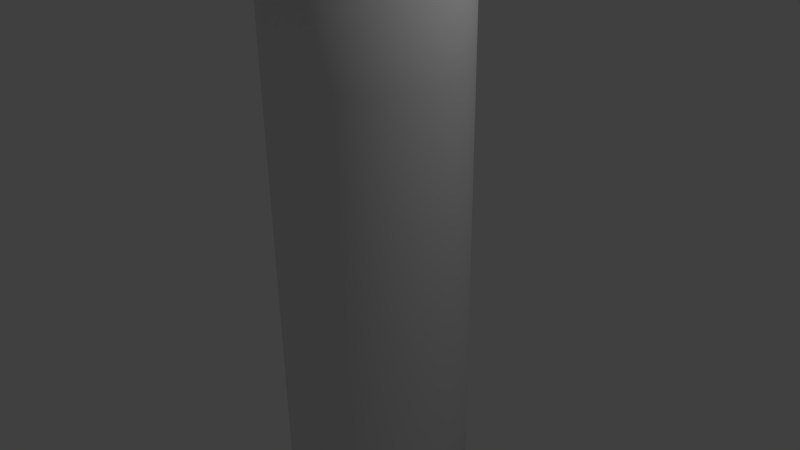 # Source: pp_2.5r10_s.blend  (saved by Blender 2.69.0; exported with 4.5.12 LTS)
import bpy
from mathutils import Matrix  # noqa: F401  (used for matrix-valued properties, if any)

bpy.ops.wm.read_factory_settings(use_empty=True)
scene = bpy.context.scene
scene.name = 'Scene'

# ---- collections
col_collection_1 = bpy.data.collections.new('Collection 1'); scene.collection.children.link(col_collection_1)

# ---- world
world_world = bpy.data.worlds.new('World'); scene.world = world_world
world_world.color = (0.05088, 0.05088, 0.05088)
world_world.use_sun_shadow = False
world_world.sun_shadow_jitter_overblur = 0.0
world_world.cycles.sampling_method = 'MANUAL'
world_world.cycles.sample_map_resolution = 256

# ---- cameras
cam_camera = bpy.data.cameras.new('Camera')
cam_camera.clip_end = 100.0
cam_camera.lens = 35.0
cam_camera.sensor_width = 32.0
cam_camera.sensor_height = 18.0
cam_camera.ortho_scale = 7.314
cam_camera.dof.focus_distance = 0.0
cam_camera.dof.aperture_fstop = 128.0

# ---- lights
light_lamp = bpy.data.lights.new('Lamp', 'POINT')
light_lamp.transmission_factor = 0.0
light_lamp.cutoff_distance = 30.0
light_lamp.energy = 100.0
light_lamp.shadow_buffer_clip_start = 1.001
light_lamp.shadow_soft_size = 0.1
light_lamp.shadow_maximum_resolution = 0.006
light_lamp.use_absolute_resolution = True
light_lamp.cycles.use_multiple_importance_sampling = False

# ---- meshes
me_cylinder = bpy.data.meshes.new('Cylinder')
me_cylinder.from_pydata([(0.0, 0.0, -5.0), (0.0, 0.0, 5.0), (0.0, 1.25, -5.0), (0.0, 1.25, 5.0), (0.2439, 1.226, -5.0), (0.2439, 1.226, 5.0), (0.4784, 1.155, -5.0), (0.4784, 1.155, 5.0), (0.6945, 1.039, -5.0), (0.6945, 1.039, 5.0), (0.8839, 0.8839, -5.0), (0.8839, 0.8839, 5.0), (1.039, 0.6945, -5.0), (1.039, 0.6945, 5.0), (1.155, 0.4784, -5.0), (1.155, 0.4784, 5.0), (1.226, 0.2439, -5.0), (1.226, 0.2439, 5.0), (1.25, 9.437e-08, -5.0), (1.25, 9.437e-08, 5.0), (1.226, -0.2439, -5.0), (1.226, -0.2439, 5.0), (1.155, -0.4784, -5.0), (1.155, -0.4784, 5.0), (1.039, -0.6945, -5.0), (1.039, -0.6945, 5.0), (0.8839, -0.8839, -5.0), (0.8839, -0.8839, 5.0), (0.6945, -1.039, -5.0), (0.6945, -1.039, 5.0), (0.4784, -1.155, -5.0), (0.4784, -1.155, 5.0), (0.2439, -1.226, -5.0), (0.2439, -1.226, 5.0), (-4.073e-07, -1.25, -5.0), (-4.073e-07, -1.25, 5.0), (-0.2439, -1.226, -5.0), (-0.2439, -1.226, 5.0), (-0.4784, -1.155, -5.0), (-0.4784, -1.155, 5.0), (-0.6945, -1.039, -5.0), (-0.6945, -1.039, 5.0), (-0.8839, -0.8839, -5.0), (-0.8839, -0.8839, 5.0), (-1.039, -0.6945, -5.0), (-1.039, -0.6945, 5.0), (-1.155, -0.4784, -5.0), (-1.155, -0.4784, 5.0), (-1.226, -0.2439, -5.0), (-1.226, -0.2439, 5.0), (-1.25, 1.207e-06, -5.0), (-1.25, 1.207e-06, 5.0), (-1.226, 0.2439, -5.0), (-1.226, 0.2439, 5.0), (-1.155, 0.4784, -5.0), (-1.155, 0.4784, 5.0), (-1.039, 0.6945, -5.0), (-1.039, 0.6945, 5.0), (-0.8839, 0.8839, -5.0), (-0.8839, 0.8839, 5.0), (-0.6945, 1.039, -5.0), (-0.6945, 1.039, 5.0), (-0.4784, 1.155, -5.0), (-0.4784, 1.155, 5.0), (-0.2439, 1.226, -5.0), (-0.2439, 1.226, 5.0), (0.0, 1.25, -2.5), (0.0, 1.25, 0.0), (0.0, 1.25, 2.5), (0.2439, 1.226, 2.5), (0.2439, 1.226, 0.0), (0.2439, 1.226, -2.5), (0.4784, 1.155, 2.5), (0.4784, 1.155, 0.0), (0.4784, 1.155, -2.5), (0.6945, 1.039, 2.5), (0.6945, 1.039, 0.0), (0.6945, 1.039, -2.5), (0.8839, 0.8839, 2.5), (0.8839, 0.8839, 0.0), (0.8839, 0.8839, -2.5), (1.039, 0.6945, 2.5), (1.039, 0.6945, 0.0), (1.039, 0.6945, -2.5), (1.155, 0.4784, 2.5), (1.155, 0.4784, 0.0), (1.155, 0.4784, -2.5), (1.226, 0.2439, 2.5), (1.226, 0.2439, 0.0), (1.226, 0.2439, -2.5), (1.25, 9.437e-08, 2.5), (1.25, 9.437e-08, 0.0), (1.25, 9.437e-08, -2.5), (1.226, -0.2439, 2.5), (1.226, -0.2439, 0.0), (1.226, -0.2439, -2.5), (1.155, -0.4784, 2.5), (1.155, -0.4784, 0.0), (1.155, -0.4784, -2.5), (1.039, -0.6945, 2.5), (1.039, -0.6945, 0.0), (1.039, -0.6945, -2.5), (0.8839, -0.8839, 2.5), (0.8839, -0.8839, 0.0), (0.8839, -0.8839, -2.5), (0.6945, -1.039, 2.5), (0.6945, -1.039, 0.0), (0.6945, -1.039, -2.5), (0.4784, -1.155, 2.5), (0.4784, -1.155, 0.0), (0.4784, -1.155, -2.5), (0.2439, -1.226, 2.5), (0.2439, -1.226, 0.0), (0.2439, -1.226, -2.5), (-4.073e-07, -1.25, 2.5), (-4.073e-07, -1.25, 0.0), (-4.073e-07, -1.25, -2.5), (-0.2439, -1.226, 2.5), (-0.2439, -1.226, 0.0), (-0.2439, -1.226, -2.5), (-0.4784, -1.155, 2.5), (-0.4784, -1.155, 0.0), (-0.4784, -1.155, -2.5), (-0.6945, -1.039, 2.5), (-0.6945, -1.039, 0.0), (-0.6945, -1.039, -2.5), (-0.8839, -0.8839, 2.5), (-0.8839, -0.8839, 0.0), (-0.8839, -0.8839, -2.5), (-1.039, -0.6945, 2.5), (-1.039, -0.6945, 0.0), (-1.039, -0.6945, -2.5), (-1.155, -0.4784, 2.5), (-1.155, -0.4784, 0.0), (-1.155, -0.4784, -2.5), (-1.226, -0.2439, 2.5), (-1.226, -0.2439, 0.0), (-1.226, -0.2439, -2.5), (-1.25, 1.207e-06, 2.5), (-1.25, 1.207e-06, 0.0), (-1.25, 1.207e-06, -2.5), (-1.226, 0.2439, 2.5), (-1.226, 0.2439, 0.0), (-1.226, 0.2439, -2.5), (-1.155, 0.4784, 2.5), (-1.155, 0.4784, 0.0), (-1.155, 0.4784, -2.5), (-1.039, 0.6945, 2.5), (-1.039, 0.6945, 0.0), (-1.039, 0.6945, -2.5), (-0.8839, 0.8839, 2.5), (-0.8839, 0.8839, 0.0), (-0.8839, 0.8839, -2.5), (-0.6945, 1.039, 2.5), (-0.6945, 1.039, 0.0), (-0.6945, 1.039, -2.5), (-0.4784, 1.155, 2.5), (-0.4784, 1.155, 0.0), (-0.4784, 1.155, -2.5), (-0.2439, 1.226, 2.5), (-0.2439, 1.226, 0.0), (-0.2439, 1.226, -2.5)], [], [(23, 21, 1, 25), (68, 3, 5, 69), (1, 29, 27, 25), (69, 5, 7, 72), (28, 30, 32, 0), (72, 7, 9, 75), (4, 6, 8, 0), (75, 9, 11, 78), (32, 34, 36, 0), (78, 11, 13, 81), (29, 1, 33, 31), (58, 60, 0, 56), (81, 13, 15, 84), (84, 15, 17, 87), (33, 1, 37, 35), (54, 56, 0, 52), (87, 17, 19, 90), (90, 19, 21, 93), (1, 45, 43, 41), (93, 21, 23, 96), (42, 44, 0, 40), (96, 23, 25, 99), (0, 36, 38, 40), (99, 25, 27, 102), (102, 27, 29, 105), (4, 0, 64, 2), (105, 29, 31, 108), (108, 31, 33, 111), (1, 9, 7, 5), (50, 52, 0, 48), (111, 33, 35, 114), (114, 35, 37, 117), (1, 49, 47, 45), (117, 37, 39, 120), (1, 53, 51, 49), (20, 22, 24, 0), (120, 39, 41, 123), (123, 41, 43, 126), (1, 57, 55, 53), (16, 18, 20, 0), (126, 43, 45, 129), (129, 45, 47, 132), (1, 61, 59, 57), (62, 64, 0, 60), (132, 47, 49, 135), (135, 49, 51, 138), (1, 65, 63, 61), (8, 10, 12, 0), (138, 51, 53, 141), (141, 53, 55, 144), (17, 1, 21, 19), (12, 14, 16, 0), (144, 55, 57, 147), (147, 57, 59, 150), (13, 1, 17, 15), (150, 59, 61, 153), (153, 61, 63, 156), (156, 63, 65, 159), (159, 65, 3, 68), (24, 26, 28, 0), (2, 66, 71, 4), (66, 67, 70, 71), (67, 68, 69, 70), (4, 71, 74, 6), (71, 70, 73, 74), (70, 69, 72, 73), (6, 74, 77, 8), (74, 73, 76, 77), (73, 72, 75, 76), (8, 77, 80, 10), (77, 76, 79, 80), (76, 75, 78, 79), (10, 80, 83, 12), (80, 79, 82, 83), (79, 78, 81, 82), (12, 83, 86, 14), (83, 82, 85, 86), (82, 81, 84, 85), (14, 86, 89, 16), (86, 85, 88, 89), (85, 84, 87, 88), (16, 89, 92, 18), (89, 88, 91, 92), (88, 87, 90, 91), (18, 92, 95, 20), (92, 91, 94, 95), (91, 90, 93, 94), (20, 95, 98, 22), (95, 94, 97, 98), (94, 93, 96, 97), (22, 98, 101, 24), (98, 97, 100, 101), (97, 96, 99, 100), (24, 101, 104, 26), (101, 100, 103, 104), (100, 99, 102, 103), (26, 104, 107, 28), (104, 103, 106, 107), (103, 102, 105, 106), (28, 107, 110, 30), (107, 106, 109, 110), (106, 105, 108, 109), (30, 110, 113, 32), (110, 109, 112, 113), (109, 108, 111, 112), (32, 113, 116, 34), (113, 112, 115, 116), (112, 111, 114, 115), (34, 116, 119, 36), (116, 115, 118, 119), (115, 114, 117, 118), (36, 119, 122, 38), (119, 118, 121, 122), (118, 117, 120, 121), (38, 122, 125, 40), (122, 121, 124, 125), (121, 120, 123, 124), (40, 125, 128, 42), (125, 124, 127, 128), (124, 123, 126, 127), (42, 128, 131, 44), (128, 127, 130, 131), (127, 126, 129, 130), (44, 131, 134, 46), (131, 130, 133, 134), (130, 129, 132, 133), (46, 134, 137, 48), (134, 133, 136, 137), (133, 132, 135, 136), (48, 137, 140, 50), (137, 136, 139, 140), (136, 135, 138, 139), (50, 140, 143, 52), (140, 139, 142, 143), (139, 138, 141, 142), (52, 143, 146, 54), (143, 142, 145, 146), (142, 141, 144, 145), (54, 146, 149, 56), (146, 145, 148, 149), (145, 144, 147, 148), (56, 149, 152, 58), (149, 148, 151, 152), (148, 147, 150, 151), (58, 152, 155, 60), (152, 151, 154, 155), (151, 150, 153, 154), (60, 155, 158, 62), (155, 154, 157, 158), (154, 153, 156, 157), (62, 158, 161, 64), (158, 157, 160, 161), (157, 156, 159, 160), (64, 161, 66, 2), (161, 160, 67, 66), (160, 159, 68, 67), (1, 13, 11, 9), (46, 48, 0, 44), (1, 41, 39, 37), (3, 65, 1, 5)])
me_cylinder.polygons.foreach_set('use_smooth', [0, 1, 0, 1, 0, 1, 0, 1, 0, 1, 0, 0, 1, 1, 0, 0, 1, 1, 0, 1, 0, 1, 0, 1, 1, 0, 1, 1, 0, 0, 1, 1, 0, 1, 0, 0, 1, 1, 0, 0, 1, 1, 0, 0, 1, 1, 0, 0, 1, 1, 0, 0, 1, 1, 0, 1, 1, 1, 1, 0, 1, 1, 1, 1, 1, 1, 1, 1, 1, 1, 1, 1, 1, 1, 1, 1, 1, 1, 1, 1, 1, 1, 1, 1, 1, 1, 1, 1, 1, 1, 1, 1, 1, 1, 1, 1, 1, 1, 1, 1, 1, 1, 1, 1, 1, 1, 1, 1, 1, 1, 1, 1, 1, 1, 1, 1, 1, 1, 1, 1, 1, 1, 1, 1, 1, 1, 1, 1, 1, 1, 1, 1, 1, 1, 1, 1, 1, 1, 1, 1, 1, 1, 1, 1, 1, 1, 1, 1, 1, 1, 1, 1, 1, 1, 1, 1, 0, 0, 0, 0])
_uv = me_cylinder.uv_layers.new(name='UVMap.001')
_uv.uv.foreach_set('vector', [0.3882, 0.9758, 0.3672, 0.9716, 0.3989, 0.867, 0.4096, 0.9758, 0.68, 0.3027, 0.8986, 0.3027, 0.8986, 0.3242, 0.68, 0.3242, 0.3989, 0.867, 0.4504, 0.9634, 0.4306, 0.9716, 0.4096, 0.9758, 0.68, 0.3242, 0.8986, 0.3242, 0.8986, 0.3456, 0.68, 0.3456, 0.02837, 0.8988, 0.02419, 0.8777, 0.02419, 0.8563, 0.133, 0.867, 0.68, 0.3456, 0.8986, 0.3456, 0.8986, 0.367, 0.68, 0.367, 0.2294, 0.9186, 0.2175, 0.9364, 0.2023, 0.9515, 0.133, 0.867, 0.68, 0.367, 0.8986, 0.367, 0.8986, 0.3885, 0.68, 0.3885, 0.02419, 0.8563, 0.02837, 0.8353, 0.03657, 0.8155, 0.133, 0.867, 0.68, 0.3885, 0.8986, 0.3885, 0.8986, 0.4099, 0.68, 0.4099, 0.4504, 0.9634, 0.3989, 0.867, 0.4834, 0.9364, 0.4682, 0.9515, 0.2294, 0.8155, 0.2376, 0.8353, 0.133, 0.867, 0.2175, 0.7977, 0.68, 0.4099, 0.8986, 0.4099, 0.8986, 0.4313, 0.68, 0.4313, 0.68, 0.4313, 0.8986, 0.4313, 0.8986, 0.4527, 0.68, 0.4527, 0.4834, 0.9364, 0.3989, 0.867, 0.5035, 0.8988, 0.4953, 0.9186, 0.2023, 0.7825, 0.2175, 0.7977, 0.133, 0.867, 0.1845, 0.7706, 0.68, 0.4527, 0.8986, 0.4527, 0.8986, 0.4742, 0.68, 0.4742, 0.68, 0.4742, 0.8986, 0.4742, 0.8986, 0.4956, 0.68, 0.4956, 0.3989, 0.867, 0.4953, 0.8155, 0.5035, 0.8353, 0.5077, 0.8563, 0.68, 0.4956, 0.8986, 0.4956, 0.8986, 0.517, 0.68, 0.517, 0.08144, 0.7706, 0.1012, 0.7624, 0.133, 0.867, 0.06362, 0.7825, 0.68, 0.517, 0.8986, 0.517, 0.8986, 0.5384, 0.68, 0.5384, 0.133, 0.867, 0.03657, 0.8155, 0.04847, 0.7977, 0.06362, 0.7825, 0.68, 0.5384, 0.8986, 0.5384, 0.8986, 0.5599, 0.68, 0.5599, 0.68, 0.5599, 0.8986, 0.5599, 0.8986, 0.5813, 0.68, 0.5813, 0.2294, 0.9186, 0.133, 0.867, 0.2417, 0.8777, 0.2376, 0.8988, 0.68, 0.5813, 0.8986, 0.5813, 0.8986, 0.6027, 0.68, 0.6027, 0.68, 0.6027, 0.8986, 0.6027, 0.8986, 0.6241, 0.68, 0.6242, 0.3989, 0.867, 0.2901, 0.8777, 0.2901, 0.8563, 0.2943, 0.8353, 0.1647, 0.7624, 0.1845, 0.7706, 0.133, 0.867, 0.1437, 0.7583, 0.68, 0.6242, 0.8986, 0.6241, 0.8986, 0.6456, 0.68, 0.6456, 0.68, 0.6456, 0.8986, 0.6456, 0.8986, 0.667, 0.68, 0.667, 0.3989, 0.867, 0.4682, 0.7825, 0.4834, 0.7977, 0.4953, 0.8155, 0.68, 0.667, 0.8986, 0.667, 0.8986, 0.6884, 0.68, 0.6884, 0.3989, 0.867, 0.4306, 0.7624, 0.4504, 0.7706, 0.4682, 0.7825, 0.08144, 0.9634, 0.06362, 0.9515, 0.04847, 0.9364, 0.133, 0.867, 0.68, 0.6884, 0.8986, 0.6884, 0.8986, 0.7099, 0.68, 0.7099, 0.68, 0.0242, 0.8986, 0.0242, 0.8986, 0.04562, 0.68, 0.04563, 0.3989, 0.867, 0.3882, 0.7583, 0.4096, 0.7583, 0.4306, 0.7624, 0.1223, 0.9758, 0.1012, 0.9716, 0.08144, 0.9634, 0.133, 0.867, 0.68, 0.04563, 0.8986, 0.04562, 0.8986, 0.06705, 0.68, 0.06705, 0.68, 0.06705, 0.8986, 0.06705, 0.8986, 0.08848, 0.68, 0.08848, 0.3989, 0.867, 0.3474, 0.7706, 0.3672, 0.7624, 0.3882, 0.7583, 0.2417, 0.8563, 0.2417, 0.8777, 0.133, 0.867, 0.2376, 0.8353, 0.68, 0.08848, 0.8986, 0.08848, 0.8986, 0.1099, 0.68, 0.1099, 0.68, 0.1099, 0.8986, 0.1099, 0.8986, 0.1313, 0.68, 0.1313, 0.3989, 0.867, 0.3144, 0.7977, 0.3296, 0.7825, 0.3474, 0.7706, 0.2023, 0.9515, 0.1845, 0.9634, 0.1647, 0.9716, 0.133, 0.867, 0.68, 0.1313, 0.8986, 0.1313, 0.8986, 0.1528, 0.68, 0.1528, 0.68, 0.1528, 0.8986, 0.1528, 0.8986, 0.1742, 0.68, 0.1742, 0.3296, 0.9515, 0.3989, 0.867, 0.3672, 0.9716, 0.3474, 0.9634, 0.1647, 0.9716, 0.1437, 0.9758, 0.1223, 0.9758, 0.133, 0.867, 0.68, 0.1742, 0.8986, 0.1742, 0.8986, 0.1956, 0.68, 0.1956, 0.68, 0.1956, 0.8986, 0.1956, 0.8986, 0.217, 0.68, 0.217, 0.3025, 0.9186, 0.3989, 0.867, 0.3296, 0.9515, 0.3144, 0.9364, 0.68, 0.217, 0.8986, 0.217, 0.8986, 0.2385, 0.68, 0.2385, 0.68, 0.2385, 0.8986, 0.2385, 0.8986, 0.2599, 0.68, 0.2599, 0.68, 0.2599, 0.8986, 0.2599, 0.8986, 0.2813, 0.68, 0.2813, 0.68, 0.2813, 0.8986, 0.2813, 0.8986, 0.3027, 0.68, 0.3027, 0.04847, 0.9364, 0.03657, 0.9186, 0.02837, 0.8988, 0.133, 0.867, 0.02419, 0.3027, 0.2428, 0.3027, 0.2428, 0.3242, 0.02419, 0.3242, 0.2428, 0.3027, 0.4614, 0.3027, 0.4614, 0.3242, 0.2428, 0.3242, 0.4614, 0.3027, 0.68, 0.3027, 0.68, 0.3242, 0.4614, 0.3242, 0.02419, 0.3242, 0.2428, 0.3242, 0.2428, 0.3456, 0.02419, 0.3456, 0.2428, 0.3242, 0.4614, 0.3242, 0.4614, 0.3456, 0.2428, 0.3456, 0.4614, 0.3242, 0.68, 0.3242, 0.68, 0.3456, 0.4614, 0.3456, 0.02419, 0.3456, 0.2428, 0.3456, 0.2428, 0.367, 0.02419, 0.367, 0.2428, 0.3456, 0.4614, 0.3456, 0.4614, 0.367, 0.2428, 0.367, 0.4614, 0.3456, 0.68, 0.3456, 0.68, 0.367, 0.4614, 0.367, 0.02419, 0.367, 0.2428, 0.367, 0.2428, 0.3885, 0.02419, 0.3885, 0.2428, 0.367, 0.4614, 0.367, 0.4614, 0.3885, 0.2428, 0.3885, 0.4614, 0.367, 0.68, 0.367, 0.68, 0.3885, 0.4614, 0.3885, 0.02419, 0.3885, 0.2428, 0.3885, 0.2428, 0.4099, 0.02419, 0.4099, 0.2428, 0.3885, 0.4614, 0.3885, 0.4614, 0.4099, 0.2428, 0.4099, 0.4614, 0.3885, 0.68, 0.3885, 0.68, 0.4099, 0.4614, 0.4099, 0.02419, 0.4099, 0.2428, 0.4099, 0.2428, 0.4313, 0.02419, 0.4313, 0.2428, 0.4099, 0.4614, 0.4099, 0.4614, 0.4313, 0.2428, 0.4313, 0.4614, 0.4099, 0.68, 0.4099, 0.68, 0.4313, 0.4614, 0.4313, 0.02419, 0.4313, 0.2428, 0.4313, 0.2428, 0.4527, 0.02419, 0.4527, 0.2428, 0.4313, 0.4614, 0.4313, 0.4614, 0.4527, 0.2428, 0.4527, 0.4614, 0.4313, 0.68, 0.4313, 0.68, 0.4527, 0.4614, 0.4527, 0.02419, 0.4527, 0.2428, 0.4527, 0.2428, 0.4742, 0.02419, 0.4742, 0.2428, 0.4527, 0.4614, 0.4527, 0.4614, 0.4742, 0.2428, 0.4742, 0.4614, 0.4527, 0.68, 0.4527, 0.68, 0.4742, 0.4614, 0.4742, 0.02419, 0.4742, 0.2428, 0.4742, 0.2428, 0.4956, 0.02419, 0.4956, 0.2428, 0.4742, 0.4614, 0.4742, 0.4614, 0.4956, 0.2428, 0.4956, 0.4614, 0.4742, 0.68, 0.4742, 0.68, 0.4956, 0.4614, 0.4956, 0.02419, 0.4956, 0.2428, 0.4956, 0.2428, 0.517, 0.0242, 0.517, 0.2428, 0.4956, 0.4614, 0.4956, 0.4614, 0.517, 0.2428, 0.517, 0.4614, 0.4956, 0.68, 0.4956, 0.68, 0.517, 0.4614, 0.517, 0.0242, 0.517, 0.2428, 0.517, 0.2428, 0.5384, 0.0242, 0.5385, 0.2428, 0.517, 0.4614, 0.517, 0.4614, 0.5384, 0.2428, 0.5384, 0.4614, 0.517, 0.68, 0.517, 0.68, 0.5384, 0.4614, 0.5384, 0.0242, 0.5385, 0.2428, 0.5384, 0.2428, 0.5599, 0.0242, 0.5599, 0.2428, 0.5384, 0.4614, 0.5384, 0.4614, 0.5599, 0.2428, 0.5599, 0.4614, 0.5384, 0.68, 0.5384, 0.68, 0.5599, 0.4614, 0.5599, 0.0242, 0.5599, 0.2428, 0.5599, 0.2428, 0.5813, 0.0242, 0.5813, 0.2428, 0.5599, 0.4614, 0.5599, 0.4614, 0.5813, 0.2428, 0.5813, 0.4614, 0.5599, 0.68, 0.5599, 0.68, 0.5813, 0.4614, 0.5813, 0.0242, 0.5813, 0.2428, 0.5813, 0.2428, 0.6027, 0.0242, 0.6027, 0.2428, 0.5813, 0.4614, 0.5813, 0.4614, 0.6027, 0.2428, 0.6027, 0.4614, 0.5813, 0.68, 0.5813, 0.68, 0.6027, 0.4614, 0.6027, 0.0242, 0.6027, 0.2428, 0.6027, 0.2428, 0.6242, 0.0242, 0.6242, 0.2428, 0.6027, 0.4614, 0.6027, 0.4614, 0.6242, 0.2428, 0.6242, 0.4614, 0.6027, 0.68, 0.6027, 0.68, 0.6242, 0.4614, 0.6242, 0.0242, 0.6242, 0.2428, 0.6242, 0.2428, 0.6456, 0.0242, 0.6456, 0.2428, 0.6242, 0.4614, 0.6242, 0.4614, 0.6456, 0.2428, 0.6456, 0.4614, 0.6242, 0.68, 0.6242, 0.68, 0.6456, 0.4614, 0.6456, 0.0242, 0.6456, 0.2428, 0.6456, 0.2428, 0.667, 0.0242, 0.667, 0.2428, 0.6456, 0.4614, 0.6456, 0.4614, 0.667, 0.2428, 0.667, 0.4614, 0.6456, 0.68, 0.6456, 0.68, 0.667, 0.4614, 0.667, 0.0242, 0.667, 0.2428, 0.667, 0.2428, 0.6884, 0.0242, 0.6885, 0.2428, 0.667, 0.4614, 0.667, 0.4614, 0.6884, 0.2428, 0.6884, 0.4614, 0.667, 0.68, 0.667, 0.68, 0.6884, 0.4614, 0.6884, 0.0242, 0.6885, 0.2428, 0.6884, 0.2428, 0.7099, 0.0242, 0.7099, 0.2428, 0.6884, 0.4614, 0.6884, 0.4614, 0.7099, 0.2428, 0.7099, 0.4614, 0.6884, 0.68, 0.6884, 0.68, 0.7099, 0.4614, 0.7099, 0.0242, 0.02419, 0.2428, 0.0242, 0.2428, 0.04562, 0.0242, 0.04562, 0.2428, 0.0242, 0.4614, 0.0242, 0.4614, 0.04563, 0.2428, 0.04562, 0.4614, 0.0242, 0.68, 0.0242, 0.68, 0.04563, 0.4614, 0.04563, 0.0242, 0.04562, 0.2428, 0.04562, 0.2428, 0.06705, 0.0242, 0.06704, 0.2428, 0.04562, 0.4614, 0.04563, 0.4614, 0.06705, 0.2428, 0.06705, 0.4614, 0.04563, 0.68, 0.04563, 0.68, 0.06705, 0.4614, 0.06705, 0.0242, 0.06704, 0.2428, 0.06705, 0.2428, 0.08848, 0.0242, 0.08847, 0.2428, 0.06705, 0.4614, 0.06705, 0.4614, 0.08848, 0.2428, 0.08848, 0.4614, 0.06705, 0.68, 0.06705, 0.68, 0.08848, 0.4614, 0.08848, 0.0242, 0.08847, 0.2428, 0.08848, 0.2428, 0.1099, 0.0242, 0.1099, 0.2428, 0.08848, 0.4614, 0.08848, 0.4614, 0.1099, 0.2428, 0.1099, 0.4614, 0.08848, 0.68, 0.08848, 0.68, 0.1099, 0.4614, 0.1099, 0.0242, 0.1099, 0.2428, 0.1099, 0.2428, 0.1313, 0.0242, 0.1313, 0.2428, 0.1099, 0.4614, 0.1099, 0.4614, 0.1313, 0.2428, 0.1313, 0.4614, 0.1099, 0.68, 0.1099, 0.68, 0.1313, 0.4614, 0.1313, 0.0242, 0.1313, 0.2428, 0.1313, 0.2428, 0.1528, 0.0242, 0.1528, 0.2428, 0.1313, 0.4614, 0.1313, 0.4614, 0.1528, 0.2428, 0.1528, 0.4614, 0.1313, 0.68, 0.1313, 0.68, 0.1528, 0.4614, 0.1528, 0.0242, 0.1528, 0.2428, 0.1528, 0.2428, 0.1742, 0.0242, 0.1742, 0.2428, 0.1528, 0.4614, 0.1528, 0.4614, 0.1742, 0.2428, 0.1742, 0.4614, 0.1528, 0.68, 0.1528, 0.68, 0.1742, 0.4614, 0.1742, 0.0242, 0.1742, 0.2428, 0.1742, 0.2428, 0.1956, 0.0242, 0.1956, 0.2428, 0.1742, 0.4614, 0.1742, 0.4614, 0.1956, 0.2428, 0.1956, 0.4614, 0.1742, 0.68, 0.1742, 0.68, 0.1956, 0.4614, 0.1956, 0.0242, 0.1956, 0.2428, 0.1956, 0.2428, 0.217, 0.02419, 0.217, 0.2428, 0.1956, 0.4614, 0.1956, 0.4614, 0.217, 0.2428, 0.217, 0.4614, 0.1956, 0.68, 0.1956, 0.68, 0.217, 0.4614, 0.217, 0.02419, 0.217, 0.2428, 0.217, 0.2428, 0.2385, 0.02419, 0.2385, 0.2428, 0.217, 0.4614, 0.217, 0.4614, 0.2385, 0.2428, 0.2385, 0.4614, 0.217, 0.68, 0.217, 0.68, 0.2385, 0.4614, 0.2385, 0.02419, 0.2385, 0.2428, 0.2385, 0.2428, 0.2599, 0.02419, 0.2599, 0.2428, 0.2385, 0.4614, 0.2385, 0.4614, 0.2599, 0.2428, 0.2599, 0.4614, 0.2385, 0.68, 0.2385, 0.68, 0.2599, 0.4614, 0.2599, 0.02419, 0.2599, 0.2428, 0.2599, 0.2428, 0.2813, 0.02419, 0.2813, 0.2428, 0.2599, 0.4614, 0.2599, 0.4614, 0.2813, 0.2428, 0.2813, 0.4614, 0.2599, 0.68, 0.2599, 0.68, 0.2813, 0.4614, 0.2813, 0.02419, 0.2813, 0.2428, 0.2813, 0.2428, 0.3027, 0.02419, 0.3027, 0.2428, 0.2813, 0.4614, 0.2813, 0.4614, 0.3027, 0.2428, 0.3027, 0.4614, 0.2813, 0.68, 0.2813, 0.68, 0.3027, 0.4614, 0.3027, 0.3989, 0.867, 0.3025, 0.9186, 0.2943, 0.8988, 0.2901, 0.8777, 0.1223, 0.7583, 0.1437, 0.7583, 0.133, 0.867, 0.1012, 0.7624, 0.3989, 0.867, 0.5077, 0.8563, 0.5077, 0.8777, 0.5035, 0.8988, 0.3025, 0.8155, 0.3144, 0.7977, 0.3989, 0.867, 0.2943, 0.8353])
_uv.active_render = True
_uv = me_cylinder.uv_layers.new(name='UV coord')
_uv.uv.foreach_set('vector', [0.3882, 0.9758, 0.3672, 0.9716, 0.3989, 0.867, 0.4096, 0.9758, 0.68, 0.3027, 0.8986, 0.3027, 0.8986, 0.3242, 0.68, 0.3242, 0.3989, 0.867, 0.4504, 0.9634, 0.4306, 0.9716, 0.4096, 0.9758, 0.68, 0.3242, 0.8986, 0.3242, 0.8986, 0.3456, 0.68, 0.3456, 0.02837, 0.8988, 0.02419, 0.8777, 0.02419, 0.8563, 0.133, 0.867, 0.68, 0.3456, 0.8986, 0.3456, 0.8986, 0.367, 0.68, 0.367, 0.2294, 0.9186, 0.2175, 0.9364, 0.2023, 0.9515, 0.133, 0.867, 0.68, 0.367, 0.8986, 0.367, 0.8986, 0.3885, 0.68, 0.3885, 0.02419, 0.8563, 0.02837, 0.8353, 0.03657, 0.8155, 0.133, 0.867, 0.68, 0.3885, 0.8986, 0.3885, 0.8986, 0.4099, 0.68, 0.4099, 0.4504, 0.9634, 0.3989, 0.867, 0.4834, 0.9364, 0.4682, 0.9515, 0.2294, 0.8155, 0.2376, 0.8353, 0.133, 0.867, 0.2175, 0.7977, 0.68, 0.4099, 0.8986, 0.4099, 0.8986, 0.4313, 0.68, 0.4313, 0.68, 0.4313, 0.8986, 0.4313, 0.8986, 0.4527, 0.68, 0.4527, 0.4834, 0.9364, 0.3989, 0.867, 0.5035, 0.8988, 0.4953, 0.9186, 0.2023, 0.7825, 0.2175, 0.7977, 0.133, 0.867, 0.1845, 0.7706, 0.68, 0.4527, 0.8986, 0.4527, 0.8986, 0.4742, 0.68, 0.4742, 0.68, 0.4742, 0.8986, 0.4742, 0.8986, 0.4956, 0.68, 0.4956, 0.3989, 0.867, 0.4953, 0.8155, 0.5035, 0.8353, 0.5077, 0.8563, 0.68, 0.4956, 0.8986, 0.4956, 0.8986, 0.517, 0.68, 0.517, 0.08144, 0.7706, 0.1012, 0.7624, 0.133, 0.867, 0.06362, 0.7825, 0.68, 0.517, 0.8986, 0.517, 0.8986, 0.5384, 0.68, 0.5384, 0.133, 0.867, 0.03657, 0.8155, 0.04847, 0.7977, 0.06362, 0.7825, 0.68, 0.5384, 0.8986, 0.5384, 0.8986, 0.5599, 0.68, 0.5599, 0.68, 0.5599, 0.8986, 0.5599, 0.8986, 0.5813, 0.68, 0.5813, 0.2294, 0.9186, 0.133, 0.867, 0.2417, 0.8777, 0.2376, 0.8988, 0.68, 0.5813, 0.8986, 0.5813, 0.8986, 0.6027, 0.68, 0.6027, 0.68, 0.6027, 0.8986, 0.6027, 0.8986, 0.6241, 0.68, 0.6242, 0.3989, 0.867, 0.2901, 0.8777, 0.2901, 0.8563, 0.2943, 0.8353, 0.1647, 0.7624, 0.1845, 0.7706, 0.133, 0.867, 0.1437, 0.7583, 0.68, 0.6242, 0.8986, 0.6241, 0.8986, 0.6456, 0.68, 0.6456, 0.68, 0.6456, 0.8986, 0.6456, 0.8986, 0.667, 0.68, 0.667, 0.3989, 0.867, 0.4682, 0.7825, 0.4834, 0.7977, 0.4953, 0.8155, 0.68, 0.667, 0.8986, 0.667, 0.8986, 0.6884, 0.68, 0.6884, 0.3989, 0.867, 0.4306, 0.7624, 0.4504, 0.7706, 0.4682, 0.7825, 0.08144, 0.9634, 0.06362, 0.9515, 0.04847, 0.9364, 0.133, 0.867, 0.68, 0.6884, 0.8986, 0.6884, 0.8986, 0.7099, 0.68, 0.7099, 0.68, 0.0242, 0.8986, 0.0242, 0.8986, 0.04562, 0.68, 0.04563, 0.3989, 0.867, 0.3882, 0.7583, 0.4096, 0.7583, 0.4306, 0.7624, 0.1223, 0.9758, 0.1012, 0.9716, 0.08144, 0.9634, 0.133, 0.867, 0.68, 0.04563, 0.8986, 0.04562, 0.8986, 0.06705, 0.68, 0.06705, 0.68, 0.06705, 0.8986, 0.06705, 0.8986, 0.08848, 0.68, 0.08848, 0.3989, 0.867, 0.3474, 0.7706, 0.3672, 0.7624, 0.3882, 0.7583, 0.2417, 0.8563, 0.2417, 0.8777, 0.133, 0.867, 0.2376, 0.8353, 0.68, 0.08848, 0.8986, 0.08848, 0.8986, 0.1099, 0.68, 0.1099, 0.68, 0.1099, 0.8986, 0.1099, 0.8986, 0.1313, 0.68, 0.1313, 0.3989, 0.867, 0.3144, 0.7977, 0.3296, 0.7825, 0.3474, 0.7706, 0.2023, 0.9515, 0.1845, 0.9634, 0.1647, 0.9716, 0.133, 0.867, 0.68, 0.1313, 0.8986, 0.1313, 0.8986, 0.1528, 0.68, 0.1528, 0.68, 0.1528, 0.8986, 0.1528, 0.8986, 0.1742, 0.68, 0.1742, 0.3296, 0.9515, 0.3989, 0.867, 0.3672, 0.9716, 0.3474, 0.9634, 0.1647, 0.9716, 0.1437, 0.9758, 0.1223, 0.9758, 0.133, 0.867, 0.68, 0.1742, 0.8986, 0.1742, 0.8986, 0.1956, 0.68, 0.1956, 0.68, 0.1956, 0.8986, 0.1956, 0.8986, 0.217, 0.68, 0.217, 0.3025, 0.9186, 0.3989, 0.867, 0.3296, 0.9515, 0.3144, 0.9364, 0.68, 0.217, 0.8986, 0.217, 0.8986, 0.2385, 0.68, 0.2385, 0.68, 0.2385, 0.8986, 0.2385, 0.8986, 0.2599, 0.68, 0.2599, 0.68, 0.2599, 0.8986, 0.2599, 0.8986, 0.2813, 0.68, 0.2813, 0.68, 0.2813, 0.8986, 0.2813, 0.8986, 0.3027, 0.68, 0.3027, 0.04847, 0.9364, 0.03657, 0.9186, 0.02837, 0.8988, 0.133, 0.867, 0.02419, 0.3027, 0.2428, 0.3027, 0.2428, 0.3242, 0.02419, 0.3242, 0.2428, 0.3027, 0.4614, 0.3027, 0.4614, 0.3242, 0.2428, 0.3242, 0.4614, 0.3027, 0.68, 0.3027, 0.68, 0.3242, 0.4614, 0.3242, 0.02419, 0.3242, 0.2428, 0.3242, 0.2428, 0.3456, 0.02419, 0.3456, 0.2428, 0.3242, 0.4614, 0.3242, 0.4614, 0.3456, 0.2428, 0.3456, 0.4614, 0.3242, 0.68, 0.3242, 0.68, 0.3456, 0.4614, 0.3456, 0.02419, 0.3456, 0.2428, 0.3456, 0.2428, 0.367, 0.02419, 0.367, 0.2428, 0.3456, 0.4614, 0.3456, 0.4614, 0.367, 0.2428, 0.367, 0.4614, 0.3456, 0.68, 0.3456, 0.68, 0.367, 0.4614, 0.367, 0.02419, 0.367, 0.2428, 0.367, 0.2428, 0.3885, 0.02419, 0.3885, 0.2428, 0.367, 0.4614, 0.367, 0.4614, 0.3885, 0.2428, 0.3885, 0.4614, 0.367, 0.68, 0.367, 0.68, 0.3885, 0.4614, 0.3885, 0.02419, 0.3885, 0.2428, 0.3885, 0.2428, 0.4099, 0.02419, 0.4099, 0.2428, 0.3885, 0.4614, 0.3885, 0.4614, 0.4099, 0.2428, 0.4099, 0.4614, 0.3885, 0.68, 0.3885, 0.68, 0.4099, 0.4614, 0.4099, 0.02419, 0.4099, 0.2428, 0.4099, 0.2428, 0.4313, 0.02419, 0.4313, 0.2428, 0.4099, 0.4614, 0.4099, 0.4614, 0.4313, 0.2428, 0.4313, 0.4614, 0.4099, 0.68, 0.4099, 0.68, 0.4313, 0.4614, 0.4313, 0.02419, 0.4313, 0.2428, 0.4313, 0.2428, 0.4527, 0.02419, 0.4527, 0.2428, 0.4313, 0.4614, 0.4313, 0.4614, 0.4527, 0.2428, 0.4527, 0.4614, 0.4313, 0.68, 0.4313, 0.68, 0.4527, 0.4614, 0.4527, 0.02419, 0.4527, 0.2428, 0.4527, 0.2428, 0.4742, 0.02419, 0.4742, 0.2428, 0.4527, 0.4614, 0.4527, 0.4614, 0.4742, 0.2428, 0.4742, 0.4614, 0.4527, 0.68, 0.4527, 0.68, 0.4742, 0.4614, 0.4742, 0.02419, 0.4742, 0.2428, 0.4742, 0.2428, 0.4956, 0.02419, 0.4956, 0.2428, 0.4742, 0.4614, 0.4742, 0.4614, 0.4956, 0.2428, 0.4956, 0.4614, 0.4742, 0.68, 0.4742, 0.68, 0.4956, 0.4614, 0.4956, 0.02419, 0.4956, 0.2428, 0.4956, 0.2428, 0.517, 0.0242, 0.517, 0.2428, 0.4956, 0.4614, 0.4956, 0.4614, 0.517, 0.2428, 0.517, 0.4614, 0.4956, 0.68, 0.4956, 0.68, 0.517, 0.4614, 0.517, 0.0242, 0.517, 0.2428, 0.517, 0.2428, 0.5384, 0.0242, 0.5385, 0.2428, 0.517, 0.4614, 0.517, 0.4614, 0.5384, 0.2428, 0.5384, 0.4614, 0.517, 0.68, 0.517, 0.68, 0.5384, 0.4614, 0.5384, 0.0242, 0.5385, 0.2428, 0.5384, 0.2428, 0.5599, 0.0242, 0.5599, 0.2428, 0.5384, 0.4614, 0.5384, 0.4614, 0.5599, 0.2428, 0.5599, 0.4614, 0.5384, 0.68, 0.5384, 0.68, 0.5599, 0.4614, 0.5599, 0.0242, 0.5599, 0.2428, 0.5599, 0.2428, 0.5813, 0.0242, 0.5813, 0.2428, 0.5599, 0.4614, 0.5599, 0.4614, 0.5813, 0.2428, 0.5813, 0.4614, 0.5599, 0.68, 0.5599, 0.68, 0.5813, 0.4614, 0.5813, 0.0242, 0.5813, 0.2428, 0.5813, 0.2428, 0.6027, 0.0242, 0.6027, 0.2428, 0.5813, 0.4614, 0.5813, 0.4614, 0.6027, 0.2428, 0.6027, 0.4614, 0.5813, 0.68, 0.5813, 0.68, 0.6027, 0.4614, 0.6027, 0.0242, 0.6027, 0.2428, 0.6027, 0.2428, 0.6242, 0.0242, 0.6242, 0.2428, 0.6027, 0.4614, 0.6027, 0.4614, 0.6242, 0.2428, 0.6242, 0.4614, 0.6027, 0.68, 0.6027, 0.68, 0.6242, 0.4614, 0.6242, 0.0242, 0.6242, 0.2428, 0.6242, 0.2428, 0.6456, 0.0242, 0.6456, 0.2428, 0.6242, 0.4614, 0.6242, 0.4614, 0.6456, 0.2428, 0.6456, 0.4614, 0.6242, 0.68, 0.6242, 0.68, 0.6456, 0.4614, 0.6456, 0.0242, 0.6456, 0.2428, 0.6456, 0.2428, 0.667, 0.0242, 0.667, 0.2428, 0.6456, 0.4614, 0.6456, 0.4614, 0.667, 0.2428, 0.667, 0.4614, 0.6456, 0.68, 0.6456, 0.68, 0.667, 0.4614, 0.667, 0.0242, 0.667, 0.2428, 0.667, 0.2428, 0.6884, 0.0242, 0.6885, 0.2428, 0.667, 0.4614, 0.667, 0.4614, 0.6884, 0.2428, 0.6884, 0.4614, 0.667, 0.68, 0.667, 0.68, 0.6884, 0.4614, 0.6884, 0.0242, 0.6885, 0.2428, 0.6884, 0.2428, 0.7099, 0.0242, 0.7099, 0.2428, 0.6884, 0.4614, 0.6884, 0.4614, 0.7099, 0.2428, 0.7099, 0.4614, 0.6884, 0.68, 0.6884, 0.68, 0.7099, 0.4614, 0.7099, 0.0242, 0.02419, 0.2428, 0.0242, 0.2428, 0.04562, 0.0242, 0.04562, 0.2428, 0.0242, 0.4614, 0.0242, 0.4614, 0.04563, 0.2428, 0.04562, 0.4614, 0.0242, 0.68, 0.0242, 0.68, 0.04563, 0.4614, 0.04563, 0.0242, 0.04562, 0.2428, 0.04562, 0.2428, 0.06705, 0.0242, 0.06704, 0.2428, 0.04562, 0.4614, 0.04563, 0.4614, 0.06705, 0.2428, 0.06705, 0.4614, 0.04563, 0.68, 0.04563, 0.68, 0.06705, 0.4614, 0.06705, 0.0242, 0.06704, 0.2428, 0.06705, 0.2428, 0.08848, 0.0242, 0.08847, 0.2428, 0.06705, 0.4614, 0.06705, 0.4614, 0.08848, 0.2428, 0.08848, 0.4614, 0.06705, 0.68, 0.06705, 0.68, 0.08848, 0.4614, 0.08848, 0.0242, 0.08847, 0.2428, 0.08848, 0.2428, 0.1099, 0.0242, 0.1099, 0.2428, 0.08848, 0.4614, 0.08848, 0.4614, 0.1099, 0.2428, 0.1099, 0.4614, 0.08848, 0.68, 0.08848, 0.68, 0.1099, 0.4614, 0.1099, 0.0242, 0.1099, 0.2428, 0.1099, 0.2428, 0.1313, 0.0242, 0.1313, 0.2428, 0.1099, 0.4614, 0.1099, 0.4614, 0.1313, 0.2428, 0.1313, 0.4614, 0.1099, 0.68, 0.1099, 0.68, 0.1313, 0.4614, 0.1313, 0.0242, 0.1313, 0.2428, 0.1313, 0.2428, 0.1528, 0.0242, 0.1528, 0.2428, 0.1313, 0.4614, 0.1313, 0.4614, 0.1528, 0.2428, 0.1528, 0.4614, 0.1313, 0.68, 0.1313, 0.68, 0.1528, 0.4614, 0.1528, 0.0242, 0.1528, 0.2428, 0.1528, 0.2428, 0.1742, 0.0242, 0.1742, 0.2428, 0.1528, 0.4614, 0.1528, 0.4614, 0.1742, 0.2428, 0.1742, 0.4614, 0.1528, 0.68, 0.1528, 0.68, 0.1742, 0.4614, 0.1742, 0.0242, 0.1742, 0.2428, 0.1742, 0.2428, 0.1956, 0.0242, 0.1956, 0.2428, 0.1742, 0.4614, 0.1742, 0.4614, 0.1956, 0.2428, 0.1956, 0.4614, 0.1742, 0.68, 0.1742, 0.68, 0.1956, 0.4614, 0.1956, 0.0242, 0.1956, 0.2428, 0.1956, 0.2428, 0.217, 0.02419, 0.217, 0.2428, 0.1956, 0.4614, 0.1956, 0.4614, 0.217, 0.2428, 0.217, 0.4614, 0.1956, 0.68, 0.1956, 0.68, 0.217, 0.4614, 0.217, 0.02419, 0.217, 0.2428, 0.217, 0.2428, 0.2385, 0.02419, 0.2385, 0.2428, 0.217, 0.4614, 0.217, 0.4614, 0.2385, 0.2428, 0.2385, 0.4614, 0.217, 0.68, 0.217, 0.68, 0.2385, 0.4614, 0.2385, 0.02419, 0.2385, 0.2428, 0.2385, 0.2428, 0.2599, 0.02419, 0.2599, 0.2428, 0.2385, 0.4614, 0.2385, 0.4614, 0.2599, 0.2428, 0.2599, 0.4614, 0.2385, 0.68, 0.2385, 0.68, 0.2599, 0.4614, 0.2599, 0.02419, 0.2599, 0.2428, 0.2599, 0.2428, 0.2813, 0.02419, 0.2813, 0.2428, 0.2599, 0.4614, 0.2599, 0.4614, 0.2813, 0.2428, 0.2813, 0.4614, 0.2599, 0.68, 0.2599, 0.68, 0.2813, 0.4614, 0.2813, 0.02419, 0.2813, 0.2428, 0.2813, 0.2428, 0.3027, 0.02419, 0.3027, 0.2428, 0.2813, 0.4614, 0.2813, 0.4614, 0.3027, 0.2428, 0.3027, 0.4614, 0.2813, 0.68, 0.2813, 0.68, 0.3027, 0.4614, 0.3027, 0.3989, 0.867, 0.3025, 0.9186, 0.2943, 0.8988, 0.2901, 0.8777, 0.1223, 0.7583, 0.1437, 0.7583, 0.133, 0.867, 0.1012, 0.7624, 0.3989, 0.867, 0.5077, 0.8563, 0.5077, 0.8777, 0.5035, 0.8988, 0.3025, 0.8155, 0.3144, 0.7977, 0.3989, 0.867, 0.2943, 0.8353])
me_cylinder.use_remesh_preserve_volume = False
me_cylinder.use_remesh_preserve_attributes = False
me_cylinder.use_mirror_vertex_groups = False
me_cylinder.update()
me_cylinder_001 = bpy.data.meshes.new('Cylinder.001')
me_cylinder_001.from_pydata([(-0.4784, 1.155, -5.0), (-0.4784, 1.155, 5.0), (0.4784, 1.155, -5.0), (0.4784, 1.155, 5.0), (1.155, 0.4784, -5.0), (1.155, 0.4784, 5.0), (1.155, -0.4784, -5.0), (1.155, -0.4784, 5.0), (0.4784, -1.155, -5.0), (0.4784, -1.155, 5.0), (-0.4784, -1.155, -5.0), (-0.4784, -1.155, 5.0), (-1.155, -0.4784, -5.0), (-1.155, -0.4784, 5.0), (-1.155, 0.4784, -5.0), (-1.155, 0.4784, 5.0)], [], [(0, 1, 3, 2), (2, 3, 5, 4), (4, 5, 7, 6), (6, 7, 9, 8), (8, 9, 11, 10), (10, 11, 13, 12), (3, 1, 15, 13, 11, 9, 7, 5), (14, 15, 1, 0), (12, 13, 15, 14), (0, 2, 4, 6, 8, 10, 12, 14)])
me_cylinder_001.use_remesh_preserve_volume = False
me_cylinder_001.use_remesh_preserve_attributes = False
me_cylinder_001.use_mirror_vertex_groups = False
me_cylinder_001.update()

# ---- objects
ob_pp_2_5r10_s = bpy.data.objects.new('pp_2.5r10_s', me_cylinder)
ob_lamp = bpy.data.objects.new('Lamp', light_lamp)
ob_camera = bpy.data.objects.new('Camera', cam_camera)
ob_ucx_pp_2_5r10_s = bpy.data.objects.new('UCX_pp_2.5r10_s', me_cylinder_001)

# ---- transforms, parenting, visibility, modifiers, constraints
ob_pp_2_5r10_s.location = (0.0, 0.0, 0.0)
ob_pp_2_5r10_s.lineart.crease_threshold = 0.0
ob_lamp.location = (4.076, 1.005, 5.904)
ob_lamp.rotation_euler = (0.6503, 0.05522, 1.866)
ob_lamp.lock_rotations_4d = False
ob_lamp.empty_display_type = 'ARROWS'
ob_lamp.color = (0.0, 0.0, 0.0, 0.0)
ob_lamp.hide_viewport = True
ob_lamp.lineart.crease_threshold = 0.0
ob_camera.location = (7.481, -6.508, 5.344)
ob_camera.rotation_euler = (1.109, 0.01082, 0.8149)
ob_camera.lock_rotations_4d = False
ob_camera.empty_display_type = 'ARROWS'
ob_camera.color = (0.0, 0.0, 0.0, 0.0)
ob_camera.hide_viewport = True
ob_camera.display_type = 'WIRE'
ob_camera.lineart.crease_threshold = 0.0
ob_ucx_pp_2_5r10_s.location = (0.0, 0.0, 0.0)
ob_ucx_pp_2_5r10_s.hide_viewport = True
ob_ucx_pp_2_5r10_s.lineart.crease_threshold = 0.0

# ---- collection membership
col_collection_1.objects.link(ob_pp_2_5r10_s)
col_collection_1.objects.link(ob_lamp)
col_collection_1.objects.link(ob_camera)
col_collection_1.objects.link(ob_ucx_pp_2_5r10_s)

# ---- scene / render settings (as saved in the file)
scene.camera = ob_camera
scene.frame_start = 1; scene.frame_end = 250; scene.frame_set(1)
scene.render.engine = 'BLENDER_EEVEE_NEXT'
scene.render.image_settings.color_mode = 'RGB'
scene.render.image_settings.compression = 90
scene.render.resolution_percentage = 50
scene.render.dither_intensity = 0.0
scene.cycles.use_denoising = False
scene.cycles.samples = 10
scene.cycles.sampling_pattern = 'TABULATED_SOBOL'
scene.cycles.light_sampling_threshold = 0.0
scene.cycles.use_adaptive_sampling = False
scene.cycles.use_light_tree = False
scene.cycles.blur_glossy = 0.0
scene.cycles.volume_bounces = 1
scene.cycles.pixel_filter_type = 'GAUSSIAN'
scene.cycles.sample_clamp_indirect = 0.0
scene.view_settings.view_transform = 'Standard'
bpy.context.view_layer.update()
